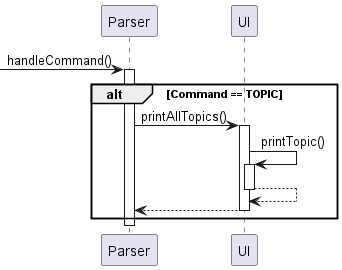

The diagram above was rendered by PlantUML. Its source (embedded in the PNG):
@startuml
'https://plantuml.com/sequence-diagram

[->Parser: handleCommand()
activate Parser
alt Command == TOPIC
Parser -> UI: printAllTopics()
activate UI
UI -> UI: printTopic()
activate UI
UI --> UI
deactivate UI
UI --> Parser
deactivate UI
end
deactivate Parser

@enduml